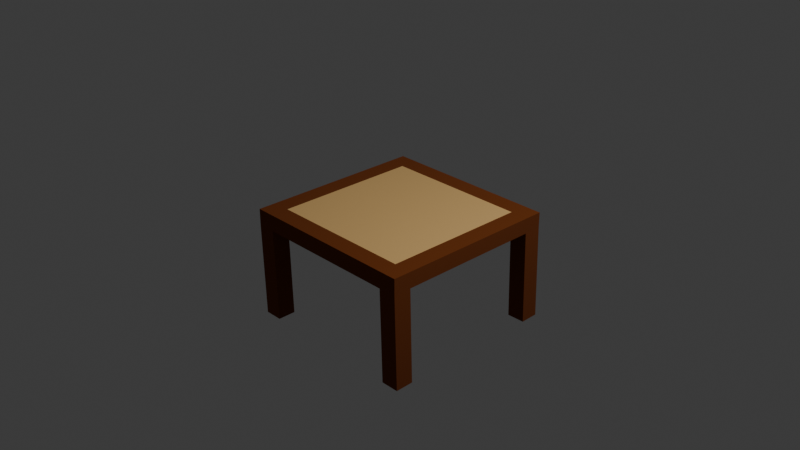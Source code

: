 # Source: Table.blend  (saved by Blender 4.0.36; exported with 4.5.12 LTS)
import bpy
from mathutils import Matrix  # noqa: F401  (used for matrix-valued properties, if any)

bpy.ops.wm.read_factory_settings(use_empty=True)
scene = bpy.context.scene
scene.name = 'Scene'

# ---- collections
col_collection = bpy.data.collections.new('Collection'); scene.collection.children.link(col_collection)

# ---- materials (node trees are filled in below, after node groups)
mat_table_color = bpy.data.materials.new('table color')
mat_table_color.use_transparent_shadow = False
mat_material_001 = bpy.data.materials.new('Material.001')
mat_material_001.use_transparent_shadow = False

# ---- material node trees
mat_table_color.use_nodes = True; mat_table_color.node_tree.nodes.clear()
_N = mat_table_color.node_tree.nodes; _L = mat_table_color.node_tree.links
n0 = _N.new('ShaderNodeBsdfPrincipled'); n0.name = 'Principled BSDF'; n0.location = (10, 300)
n0.inputs[0].default_value = (0.1652, 0.03447, 0.0, 1.0)
n0.inputs[2].default_value = 1.0
n0.inputs[3].default_value = 1.45
n1 = _N.new('ShaderNodeOutputMaterial'); n1.name = 'Material Output'; n1.location = (300, 300)
_L.new(n0.outputs[0], n1.inputs[0])
n1.is_active_output = True
mat_material_001.use_nodes = True; mat_material_001.node_tree.nodes.clear()
_N = mat_material_001.node_tree.nodes; _L = mat_material_001.node_tree.links
n0 = _N.new('ShaderNodeBsdfPrincipled'); n0.name = 'Principled BSDF'; n0.location = (10, 300)
n0.inputs[0].default_value = (0.8002, 0.4993, 0.1888, 1.0)
n0.inputs[3].default_value = 1.45
n1 = _N.new('ShaderNodeOutputMaterial'); n1.name = 'Material Output'; n1.location = (300, 300)
_L.new(n0.outputs[0], n1.inputs[0])
n1.is_active_output = True

# ---- world
world_world = bpy.data.worlds.new('World'); scene.world = world_world
world_world.use_nodes = True; world_world.node_tree.nodes.clear()
_N = world_world.node_tree.nodes; _L = world_world.node_tree.links
n0 = _N.new('ShaderNodeOutputWorld'); n0.name = 'World Output'; n0.location = (300, 300)
n1 = _N.new('ShaderNodeBackground'); n1.name = 'Background'; n1.location = (10, 300)
n1.inputs[0].default_value = (0.05088, 0.05088, 0.05088, 1.0)
_L.new(n1.outputs[0], n0.inputs[0])
n0.is_active_output = True
world_world.color = (0.05088, 0.05088, 0.05088)
world_world.use_sun_shadow = False
world_world.sun_shadow_jitter_overblur = 0.0

# ---- cameras
cam_camera = bpy.data.cameras.new('Camera')
cam_camera.clip_end = 100.0
cam_camera.ortho_scale = 7.314

# ---- lights
light_light = bpy.data.lights.new('Light', 'POINT')
light_light.transmission_factor = 0.0
light_light.use_soft_falloff = False
light_light.energy = 1000.0
light_light.shadow_soft_size = 0.1
light_light.shadow_maximum_resolution = 0.006
light_light.use_absolute_resolution = True

# ---- meshes
me_cube_001 = bpy.data.meshes.new('Cube.001')
me_cube_001.from_pydata([(-1.0, -1.0, -1.0), (-1.0, -1.0, 1.0), (-1.0, 1.0, -1.0), (-1.0, 1.0, 1.0), (1.0, -1.0, -1.0), (1.0, -1.0, 1.0), (0.9994, 0.9999, -0.8151), (1.0, 1.0, 1.0), (-1.0, 0.8009, -1.0), (-1.0, -0.8009, -1.0), (-1.0, -0.8009, 1.0), (-1.0, 0.8009, 1.0), (0.9998, -0.8009, -0.9384), (0.9996, 0.8008, -0.8768), (1.0, 0.8009, 1.0), (1.0, -0.8009, 1.0), (0.799, 1.0, -0.8768), (-0.8002, 1.0, -0.9384), (-0.7997, 1.0, 1.0), (0.7999, 1.0, 1.0), (-0.7997, -1.0, -1.0), (0.7999, -1.0, -1.0), (0.7999, -1.0, 1.0), (-0.7997, -1.0, 1.0), (-0.7997, 0.8009, 1.0), (0.7999, 0.8009, 1.0), (-0.7997, -0.8009, 1.0), (0.7999, -0.8009, 1.0), (0.7993, 0.8009, -0.9178), (-0.8, 0.8009, -0.9589), (0.7996, -0.8009, -0.9589), (-0.7999, -0.8009, -0.9795), (-0.9859, -0.7867, -12.45), (-0.9859, -0.9858, -12.45), (-0.786, 1.014, -12.39), (-0.9859, 1.014, -12.45), (1.014, 0.8151, -12.33), (1.014, 1.014, -12.27), (0.8141, -0.9858, -12.45), (1.014, -0.9858, -12.45), (-0.9859, 0.8151, -12.45), (1.014, -0.7867, -12.39), (-0.7859, 0.8151, -12.41), (-0.7857, -0.7867, -12.43), (0.8131, 1.014, -12.33), (-0.7856, -0.9858, -12.45), (0.8134, 0.8151, -12.37), (0.8138, -0.7867, -12.41), (0.0001012, 0.8009, 1.0), (0.0001012, -0.8009, 1.0), (0.7999, 9.239e-06, 1.0), (-0.7997, 9.239e-06, 1.0), (0.0001012, 9.239e-06, 1.0)], [], [(8, 11, 3, 2), (16, 19, 7, 6), (12, 15, 5, 4), (20, 23, 1, 0), (17, 29, 42, 34), (26, 10, 1, 23), (18, 3, 11, 24), (24, 11, 10, 26, 51), (12, 4, 39, 41), (28, 13, 12, 30), (6, 7, 14, 13), (13, 14, 15, 12), (0, 1, 10, 9), (9, 10, 11, 8), (8, 29, 31, 9), (29, 28, 30, 31), (9, 31, 43, 32), (17, 16, 28, 29), (14, 25, 50, 27, 15), (52, 51, 26, 49), (7, 19, 25, 14), (19, 18, 24, 48, 25), (15, 27, 22, 5), (27, 49, 26, 23, 22), (0, 9, 32, 33), (31, 30, 21, 20), (4, 5, 22, 21), (21, 22, 23, 20), (2, 3, 18, 17), (17, 18, 19, 16), (47, 41, 39, 38), (44, 37, 36, 46), (35, 34, 42, 40), (32, 43, 45, 33), (31, 20, 45, 43), (20, 0, 33, 45), (28, 16, 44, 46), (4, 21, 38, 39), (13, 28, 46, 36), (21, 30, 47, 38), (2, 17, 34, 35), (8, 2, 35, 40), (30, 12, 41, 47), (16, 6, 37, 44), (6, 13, 36, 37), (29, 8, 40, 42), (50, 52, 49, 27), (25, 48, 52, 50), (48, 24, 51, 52)])
me_cube_001.polygons.foreach_set('material_index', [0, 0, 0, 0, 0, 0, 0, 0, 0, 0, 0, 0, 0, 0, 0, 0, 0, 0, 0, 1, 0, 0, 0, 0, 0, 0, 0, 0, 0, 0, 0, 0, 0, 0, 0, 0, 0, 0, 0, 0, 0, 0, 0, 0, 0, 0, 1, 1, 1])
_uv = me_cube_001.uv_layers.new(name='UVMap')
_uv.uv.foreach_set('vector', [0.375, 0.1667, 0.625, 0.1667, 0.625, 0.25, 0.375, 0.25, 0.375, 0.4167, 0.625, 0.4167, 0.625, 0.5, 0.375, 0.5, 0.375, 0.6667, 0.625, 0.6667, 0.625, 0.75, 0.375, 0.75, 0.375, 0.9167, 0.625, 0.9167, 0.625, 1.0, 0.375, 1.0, 0.2083, 0.5, 0.2083, 0.5833, 0.2083, 0.5833, 0.2083, 0.5, 0.7917, 0.6667, 0.875, 0.6667, 0.875, 0.75, 0.7917, 0.75, 0.7917, 0.5, 0.875, 0.5, 0.875, 0.5833, 0.7917, 0.5833, 0.7917, 0.5833, 0.875, 0.5833, 0.875, 0.6667, 0.7917, 0.6667, 0.7917, 0.625, 0.375, 0.6667, 0.375, 0.75, 0.375, 0.75, 0.375, 0.6667, 0.2917, 0.5833, 0.375, 0.5833, 0.375, 0.6667, 0.2917, 0.6667, 0.375, 0.5, 0.625, 0.5, 0.625, 0.5833, 0.375, 0.5833, 0.375, 0.5833, 0.625, 0.5833, 0.625, 0.6667, 0.375, 0.6667, 0.375, 0.0, 0.625, 0.0, 0.625, 0.08333, 0.375, 0.08333, 0.375, 0.08333, 0.625, 0.08333, 0.625, 0.1667, 0.375, 0.1667, 0.125, 0.5833, 0.2083, 0.5833, 0.2083, 0.6667, 0.125, 0.6667, 0.2083, 0.5833, 0.2917, 0.5833, 0.2917, 0.6667, 0.2083, 0.6667, 0.125, 0.6667, 0.2083, 0.6667, 0.2083, 0.6667, 0.125, 0.6667, 0.2083, 0.5, 0.2917, 0.5, 0.2917, 0.5833, 0.2083, 0.5833, 0.625, 0.5833, 0.7083, 0.5833, 0.7083, 0.625, 0.7083, 0.6667, 0.625, 0.6667, 0.75, 0.625, 0.7917, 0.625, 0.7917, 0.6667, 0.75, 0.6667, 0.625, 0.5, 0.7083, 0.5, 0.7083, 0.5833, 0.625, 0.5833, 0.7083, 0.5, 0.7917, 0.5, 0.7917, 0.5833, 0.75, 0.5833, 0.7083, 0.5833, 0.625, 0.6667, 0.7083, 0.6667, 0.7083, 0.75, 0.625, 0.75, 0.7083, 0.6667, 0.75, 0.6667, 0.7917, 0.6667, 0.7917, 0.75, 0.7083, 0.75, 0.375, 0.0, 0.375, 0.08333, 0.375, 0.08333, 0.375, 0.0, 0.2083, 0.6667, 0.2917, 0.6667, 0.2917, 0.75, 0.2083, 0.75, 0.375, 0.75, 0.625, 0.75, 0.625, 0.8333, 0.375, 0.8333, 0.375, 0.8333, 0.625, 0.8333, 0.625, 0.9167, 0.375, 0.9167, 0.375, 0.25, 0.625, 0.25, 0.625, 0.3333, 0.375, 0.3333, 0.375, 0.3333, 0.625, 0.3333, 0.625, 0.4167, 0.375, 0.4167, 0.2917, 0.6667, 0.375, 0.6667, 0.375, 0.75, 0.2917, 0.75, 0.2917, 0.5, 0.375, 0.5, 0.375, 0.5833, 0.2917, 0.5833, 0.125, 0.5, 0.2083, 0.5, 0.2083, 0.5833, 0.125, 0.5833, 0.125, 0.6667, 0.2083, 0.6667, 0.2083, 0.75, 0.125, 0.75, 0.2083, 0.6667, 0.2083, 0.75, 0.2083, 0.75, 0.2083, 0.6667, 0.375, 0.9167, 0.375, 1.0, 0.375, 1.0, 0.375, 0.9167, 0.2917, 0.5833, 0.2917, 0.5, 0.2917, 0.5, 0.2917, 0.5833, 0.375, 0.75, 0.375, 0.8333, 0.375, 0.8333, 0.375, 0.75, 0.375, 0.5833, 0.2917, 0.5833, 0.2917, 0.5833, 0.375, 0.5833, 0.2917, 0.75, 0.2917, 0.6667, 0.2917, 0.6667, 0.2917, 0.75, 0.375, 0.25, 0.375, 0.3333, 0.375, 0.3333, 0.375, 0.25, 0.375, 0.1667, 0.375, 0.25, 0.375, 0.25, 0.375, 0.1667, 0.2917, 0.6667, 0.375, 0.6667, 0.375, 0.6667, 0.2917, 0.6667, 0.375, 0.4167, 0.375, 0.5, 0.375, 0.5, 0.375, 0.4167, 0.375, 0.5, 0.375, 0.5833, 0.375, 0.5833, 0.375, 0.5, 0.2083, 0.5833, 0.125, 0.5833, 0.125, 0.5833, 0.2083, 0.5833, 0.7083, 0.625, 0.75, 0.625, 0.75, 0.6667, 0.7083, 0.6667, 0.7083, 0.5833, 0.75, 0.5833, 0.75, 0.625, 0.7083, 0.625, 0.75, 0.5833, 0.7917, 0.5833, 0.7917, 0.625, 0.75, 0.625])
me_cube_001.materials.append(mat_table_color)
me_cube_001.materials.append(mat_material_001)
me_cube_001.update()

# ---- objects
ob_light = bpy.data.objects.new('Light', light_light)
ob_camera = bpy.data.objects.new('Camera', cam_camera)
ob_table = bpy.data.objects.new('table', me_cube_001)

# ---- transforms, parenting, visibility, modifiers, constraints
ob_light.location = (4.076, 1.005, 5.904)
ob_light.rotation_euler = (0.6503, 0.05522, 1.866)
ob_light.lock_rotations_4d = False
ob_light.empty_display_type = 'ARROWS'
ob_light.color = (0.0, 0.0, 0.0, 0.0)
ob_light.lineart.crease_threshold = 0.0
ob_camera.location = (7.359, -6.926, 4.958)
ob_camera.rotation_euler = (1.109, 0.0, 0.8149)
ob_camera.lock_rotations_4d = False
ob_camera.empty_display_type = 'ARROWS'
ob_camera.color = (0.0, 0.0, 0.0, 0.0)
ob_camera.display_type = 'WIRE'
ob_camera.lineart.crease_threshold = 0.0
ob_table.location = (0.0, 0.0, 0.0)
ob_table.scale = (1.0, 1.0, 0.09)

# ---- collection membership
col_collection.objects.link(ob_light)
col_collection.objects.link(ob_camera)
col_collection.objects.link(ob_table)

# ---- scene / render settings (as saved in the file)
scene.camera = ob_camera
scene.frame_start = 1; scene.frame_end = 250; scene.frame_set(72)
scene.render.engine = 'BLENDER_EEVEE_NEXT'
scene.cycles.sampling_pattern = 'TABULATED_SOBOL'
bpy.context.view_layer.update()
